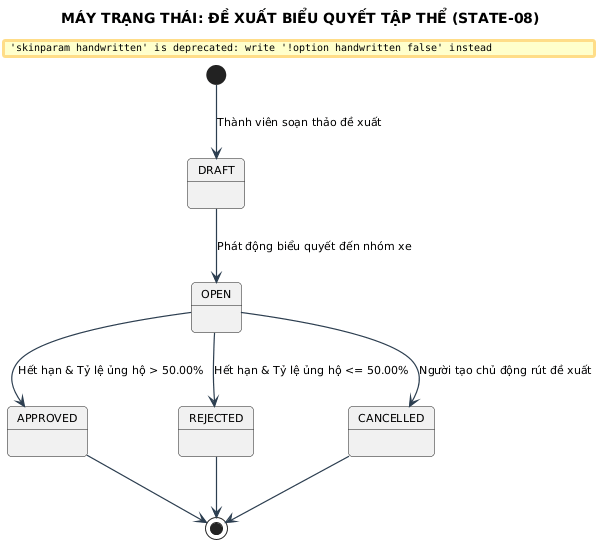

The diagram above was rendered by PlantUML. Its source (embedded in the PNG):
@startuml
title MÁY TRẠNG THÁI: ĐỀ XUẤT BIỂU QUYẾT TẬP THỂ (STATE-08)

skinparam backgroundColor #FFFFFF
skinparam defaultFontName "Segoe UI"
skinparam defaultFontSize 11
skinparam roundCorner 8
skinparam shadowing false
skinparam handwritten false
skinparam ArrowColor #2C3E50
skinparam ArrowThickness 1.2


[*] --> DRAFT : Thành viên soạn thảo đề xuất

DRAFT --> OPEN : Phát động biểu quyết đến nhóm xe
OPEN --> APPROVED : Hết hạn & Tỷ lệ ủng hộ > 50.00%
OPEN --> REJECTED : Hết hạn & Tỷ lệ ủng hộ <= 50.00%
OPEN --> CANCELLED : Người tạo chủ động rút đề xuất

APPROVED --> [*]
REJECTED --> [*]
CANCELLED --> [*]
@enduml